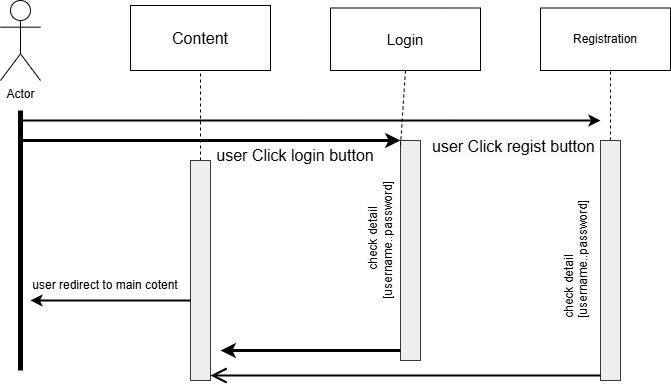

The diagram above was exported from draw.io. Its source (the exported page's mxGraphModel, read from the mxfile embedded in the PNG):
<mxGraphModel dx="1243" dy="775" grid="1" gridSize="10" guides="1" tooltips="1" connect="1" arrows="1" fold="1" page="1" pageScale="1" pageWidth="850" pageHeight="1100" math="0" shadow="0">
  <root>
    <mxCell id="0" />
    <mxCell id="1" parent="0" />
    <mxCell id="y0AJTDdJ_eTIt4uc3Hqb-1" value="Actor" style="shape=umlActor;verticalLabelPosition=bottom;verticalAlign=top;html=1;" parent="1" vertex="1">
      <mxGeometry x="60" y="60" width="40" height="80" as="geometry" />
    </mxCell>
    <mxCell id="y0AJTDdJ_eTIt4uc3Hqb-2" value="&lt;font style=&quot;font-size: 16px;&quot;&gt;Content&lt;/font&gt;" style="html=1;whiteSpace=wrap;" parent="1" vertex="1">
      <mxGeometry x="190" y="65" width="140" height="65" as="geometry" />
    </mxCell>
    <mxCell id="y0AJTDdJ_eTIt4uc3Hqb-3" value="&lt;font style=&quot;font-size: 15px;&quot;&gt;Login&lt;/font&gt;" style="html=1;whiteSpace=wrap;" parent="1" vertex="1">
      <mxGeometry x="390" y="67.5" width="150" height="62.5" as="geometry" />
    </mxCell>
    <mxCell id="y0AJTDdJ_eTIt4uc3Hqb-4" value="Registration" style="html=1;whiteSpace=wrap;" parent="1" vertex="1">
      <mxGeometry x="600" y="67.5" width="130" height="62.5" as="geometry" />
    </mxCell>
    <mxCell id="y0AJTDdJ_eTIt4uc3Hqb-5" value="" style="endArrow=classic;html=1;rounded=0;strokeWidth=3;" parent="1" edge="1">
      <mxGeometry width="50" height="50" relative="1" as="geometry">
        <mxPoint x="80" y="200" as="sourcePoint" />
        <mxPoint x="460" y="200" as="targetPoint" />
      </mxGeometry>
    </mxCell>
    <mxCell id="y0AJTDdJ_eTIt4uc3Hqb-6" value="" style="endArrow=none;html=1;rounded=0;endSize=5;strokeWidth=5;" parent="1" edge="1">
      <mxGeometry width="50" height="50" relative="1" as="geometry">
        <mxPoint x="80" y="430" as="sourcePoint" />
        <mxPoint x="80" y="170" as="targetPoint" />
      </mxGeometry>
    </mxCell>
    <mxCell id="y0AJTDdJ_eTIt4uc3Hqb-7" value="" style="endArrow=none;dashed=1;html=1;rounded=0;" parent="1" edge="1">
      <mxGeometry width="50" height="50" relative="1" as="geometry">
        <mxPoint x="260" y="220" as="sourcePoint" />
        <mxPoint x="260" y="130" as="targetPoint" />
      </mxGeometry>
    </mxCell>
    <mxCell id="y0AJTDdJ_eTIt4uc3Hqb-8" value="&lt;font style=&quot;font-size: 16px;&quot;&gt;user Click login button&lt;/font&gt;" style="text;html=1;align=center;verticalAlign=middle;whiteSpace=wrap;rounded=0;" parent="1" vertex="1">
      <mxGeometry x="240" y="200" width="230" height="30" as="geometry" />
    </mxCell>
    <mxCell id="y0AJTDdJ_eTIt4uc3Hqb-9" value="" style="html=1;points=[[0,0,0,0,5],[0,1,0,0,-5],[1,0,0,0,5],[1,1,0,0,-5]];perimeter=orthogonalPerimeter;outlineConnect=0;targetShapes=umlLifeline;portConstraint=eastwest;newEdgeStyle={&quot;curved&quot;:0,&quot;rounded&quot;:0};fillColor=#eeeeee;strokeColor=#36393d;" parent="1" vertex="1">
      <mxGeometry x="460" y="200" width="20" height="220" as="geometry" />
    </mxCell>
    <mxCell id="y0AJTDdJ_eTIt4uc3Hqb-10" value="" style="endArrow=none;dashed=1;html=1;rounded=0;entryX=0.5;entryY=1;entryDx=0;entryDy=0;exitX=0;exitY=0;exitDx=0;exitDy=5;exitPerimeter=0;" parent="1" source="y0AJTDdJ_eTIt4uc3Hqb-9" target="y0AJTDdJ_eTIt4uc3Hqb-3" edge="1">
      <mxGeometry width="50" height="50" relative="1" as="geometry">
        <mxPoint x="310" y="300" as="sourcePoint" />
        <mxPoint x="360" y="250" as="targetPoint" />
      </mxGeometry>
    </mxCell>
    <mxCell id="y0AJTDdJ_eTIt4uc3Hqb-11" value="&amp;nbsp;check detail [username..password]" style="text;html=1;align=center;verticalAlign=middle;whiteSpace=wrap;rounded=0;rotation=-90;" parent="1" vertex="1">
      <mxGeometry x="405" y="285" width="70" height="30" as="geometry" />
    </mxCell>
    <mxCell id="y0AJTDdJ_eTIt4uc3Hqb-12" value="" style="html=1;points=[[0,0,0,0,5],[0,1,0,0,-5],[1,0,0,0,5],[1,1,0,0,-5]];perimeter=orthogonalPerimeter;outlineConnect=0;targetShapes=umlLifeline;portConstraint=eastwest;newEdgeStyle={&quot;curved&quot;:0,&quot;rounded&quot;:0};fillColor=#eeeeee;strokeColor=#36393d;" parent="1" vertex="1">
      <mxGeometry x="250" y="220" width="20" height="220" as="geometry" />
    </mxCell>
    <mxCell id="y0AJTDdJ_eTIt4uc3Hqb-13" value="" style="endArrow=classic;html=1;rounded=0;strokeWidth=3;" parent="1" source="y0AJTDdJ_eTIt4uc3Hqb-9" edge="1">
      <mxGeometry width="50" height="50" relative="1" as="geometry">
        <mxPoint x="340" y="410" as="sourcePoint" />
        <mxPoint x="280" y="410" as="targetPoint" />
      </mxGeometry>
    </mxCell>
    <mxCell id="y0AJTDdJ_eTIt4uc3Hqb-14" value="" style="endArrow=classic;html=1;rounded=0;strokeWidth=2;" parent="1" source="y0AJTDdJ_eTIt4uc3Hqb-12" edge="1">
      <mxGeometry width="50" height="50" relative="1" as="geometry">
        <mxPoint x="170" y="410" as="sourcePoint" />
        <mxPoint x="90" y="360" as="targetPoint" />
      </mxGeometry>
    </mxCell>
    <mxCell id="y0AJTDdJ_eTIt4uc3Hqb-15" value="user redirect to main cotent" style="text;html=1;align=center;verticalAlign=middle;whiteSpace=wrap;rounded=0;" parent="1" vertex="1">
      <mxGeometry x="90" y="330" width="150" height="30" as="geometry" />
    </mxCell>
    <mxCell id="y0AJTDdJ_eTIt4uc3Hqb-16" value="" style="endArrow=classic;html=1;rounded=0;strokeWidth=2;" parent="1" edge="1">
      <mxGeometry width="50" height="50" relative="1" as="geometry">
        <mxPoint x="80" y="180" as="sourcePoint" />
        <mxPoint x="660" y="180" as="targetPoint" />
      </mxGeometry>
    </mxCell>
    <mxCell id="y0AJTDdJ_eTIt4uc3Hqb-18" value="" style="endArrow=none;dashed=1;html=1;rounded=0;" parent="1" edge="1">
      <mxGeometry width="50" height="50" relative="1" as="geometry">
        <mxPoint x="670" y="200" as="sourcePoint" />
        <mxPoint x="670" y="130" as="targetPoint" />
      </mxGeometry>
    </mxCell>
    <mxCell id="y0AJTDdJ_eTIt4uc3Hqb-19" value="&lt;span style=&quot;color: rgb(0, 0, 0); font-family: Helvetica; font-size: 16px; font-style: normal; font-variant-ligatures: normal; font-variant-caps: normal; font-weight: 400; letter-spacing: normal; orphans: 2; text-align: center; text-indent: 0px; text-transform: none; widows: 2; word-spacing: 0px; -webkit-text-stroke-width: 0px; white-space: normal; background-color: rgb(251, 251, 251); text-decoration-thickness: initial; text-decoration-style: initial; text-decoration-color: initial; display: inline !important; float: none;&quot;&gt;user Click regist button&lt;/span&gt;" style="text;whiteSpace=wrap;html=1;" parent="1" vertex="1">
      <mxGeometry x="490" y="190" width="190" height="40" as="geometry" />
    </mxCell>
    <mxCell id="y0AJTDdJ_eTIt4uc3Hqb-20" value="" style="html=1;points=[[0,0,0,0,5],[0,1,0,0,-5],[1,0,0,0,5],[1,1,0,0,-5]];perimeter=orthogonalPerimeter;outlineConnect=0;targetShapes=umlLifeline;portConstraint=eastwest;newEdgeStyle={&quot;curved&quot;:0,&quot;rounded&quot;:0};fillColor=#eeeeee;strokeColor=#36393d;" parent="1" vertex="1">
      <mxGeometry x="660" y="200" width="20" height="240" as="geometry" />
    </mxCell>
    <mxCell id="y0AJTDdJ_eTIt4uc3Hqb-21" value="&lt;span style=&quot;color: rgb(0, 0, 0); font-family: Helvetica; font-size: 12px; font-style: normal; font-variant-ligatures: normal; font-variant-caps: normal; font-weight: 400; letter-spacing: normal; orphans: 2; text-align: center; text-indent: 0px; text-transform: none; widows: 2; word-spacing: 0px; -webkit-text-stroke-width: 0px; white-space: normal; background-color: rgb(251, 251, 251); text-decoration-thickness: initial; text-decoration-style: initial; text-decoration-color: initial; display: inline !important; float: none;&quot;&gt;check detail [username..password]&lt;/span&gt;" style="text;whiteSpace=wrap;html=1;rotation=-90;" parent="1" vertex="1">
      <mxGeometry x="560" y="285" width="150" height="40" as="geometry" />
    </mxCell>
    <mxCell id="y0AJTDdJ_eTIt4uc3Hqb-22" value="" style="endArrow=open;endFill=1;endSize=12;html=1;rounded=0;exitX=0;exitY=1;exitDx=0;exitDy=-5;exitPerimeter=0;entryX=1;entryY=1;entryDx=0;entryDy=-5;entryPerimeter=0;strokeWidth=2;" parent="1" source="y0AJTDdJ_eTIt4uc3Hqb-20" target="y0AJTDdJ_eTIt4uc3Hqb-12" edge="1">
      <mxGeometry width="160" relative="1" as="geometry">
        <mxPoint x="460" y="460" as="sourcePoint" />
        <mxPoint x="620" y="460" as="targetPoint" />
      </mxGeometry>
    </mxCell>
  </root>
</mxGraphModel>